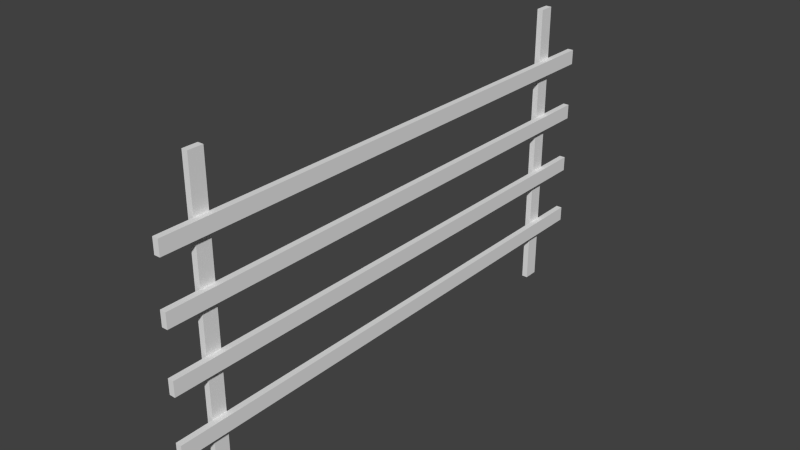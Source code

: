 # Source: Fence.blend  (saved by Blender 2.76.0; exported with 4.5.12 LTS)
import bpy
from mathutils import Matrix  # noqa: F401  (used for matrix-valued properties, if any)

bpy.ops.wm.read_factory_settings(use_empty=True)
scene = bpy.context.scene
scene.name = 'Scene'

# ---- collections
col_collection_1 = bpy.data.collections.new('Collection 1'); scene.collection.children.link(col_collection_1)

# ---- world
world_world = bpy.data.worlds.new('World'); scene.world = world_world
world_world.color = (0.05088, 0.05088, 0.05088)
world_world.use_sun_shadow = False
world_world.sun_shadow_jitter_overblur = 0.0
world_world.cycles.sampling_method = 'MANUAL'
world_world.cycles.sample_map_resolution = 256

# ---- meshes
me_cube_001 = bpy.data.meshes.new('Cube.001')
me_cube_001.from_pydata([(0.4246, 32.99, 0.075), (0.4246, -3.013, 0.075), (0.4246, 32.99, 0.125), (0.4246, -3.013, 0.125), (1.425, 32.99, 0.075), (1.425, -3.013, 0.075), (1.425, 32.99, 0.125), (1.425, -3.013, 0.125), (0.4246, 32.99, -0.125), (0.4246, -3.013, -0.125), (0.4246, 32.99, -0.075), (0.4246, -3.013, -0.075), (1.425, 32.99, -0.125), (1.425, -3.013, -0.125), (1.425, 32.99, -0.075), (1.425, -3.013, -0.075), (0.5, 33.0, 0.275), (0.5, -3.0, 0.275), (0.5, 33.0, 0.325), (0.5, -3.0, 0.325), (1.5, 33.0, 0.275), (1.5, -3.0, 0.275), (1.5, 33.0, 0.325), (1.5, -3.0, 0.325), (0.5, 33.0, -0.325), (0.5, -3.0, -0.325), (0.5, 33.0, -0.275), (0.5, -3.0, -0.275), (1.5, 33.0, -0.325), (1.5, -3.0, -0.325), (1.5, 33.0, -0.275), (1.5, -3.0, -0.275), (-0.5, 29.5, -0.5), (-0.5, 29.5, 0.5), (-0.5, 30.5, -0.5), (-0.5, 30.5, 0.5), (0.5, 29.5, -0.5), (0.5, 29.5, 0.5), (0.5, 30.5, -0.5), (0.5, 30.5, 0.5), (-0.5, -0.5, -0.5), (-0.5, -0.5, 0.5), (-0.5, 0.5, -0.5), (-0.5, 0.5, 0.5), (0.5, -0.5, -0.5), (0.5, -0.5, 0.5), (0.5, 0.5, -0.5), (0.5, 0.5, 0.5)], [], [(1, 3, 2, 0), (3, 7, 6, 2), (7, 5, 4, 6), (5, 1, 0, 4), (0, 2, 6, 4), (5, 7, 3, 1), (9, 11, 10, 8), (11, 15, 14, 10), (15, 13, 12, 14), (13, 9, 8, 12), (8, 10, 14, 12), (13, 15, 11, 9), (17, 19, 18, 16), (19, 23, 22, 18), (23, 21, 20, 22), (21, 17, 16, 20), (16, 18, 22, 20), (21, 23, 19, 17), (25, 27, 26, 24), (27, 31, 30, 26), (31, 29, 28, 30), (29, 25, 24, 28), (24, 26, 30, 28), (29, 31, 27, 25), (33, 35, 34, 32), (35, 39, 38, 34), (39, 37, 36, 38), (37, 33, 32, 36), (32, 34, 38, 36), (37, 39, 35, 33), (41, 43, 42, 40), (43, 47, 46, 42), (47, 45, 44, 46), (45, 41, 40, 44), (40, 42, 46, 44), (45, 47, 43, 41)])
_uv = me_cube_001.uv_layers.new(name='UVMap')
_uv.uv.foreach_set('vector', [0.5816, 0.06968, 0.5817, 0.06946, 0.5819, 0.06945, 0.5818, 0.06968, 0.5817, 0.06946, 0.5475, 0.02266, 0.616, 0.04453, 0.5819, 0.06945, 0.03186, 0.8559, 0.03186, 0.7617, 0.9741, 0.7617, 0.9741, 0.8559, 0.5475, 0.09461, 0.5816, 0.06968, 0.5818, 0.06968, 0.616, 0.1165, 0.5818, 0.06968, 0.5819, 0.06945, 0.616, 0.04453, 0.616, 0.1165, 0.5475, 0.09461, 0.5475, 0.02266, 0.5817, 0.06946, 0.5816, 0.06968, 0.4477, 0.06181, 0.4478, 0.06158, 0.4481, 0.06158, 0.448, 0.06181, 0.4478, 0.06158, 0.4136, 0.01478, 0.4822, 0.03665, 0.4481, 0.06158, 0.03048, 0.7319, 0.03048, 0.6376, 0.9727, 0.6376, 0.9727, 0.7319, 0.4136, 0.08674, 0.4477, 0.06181, 0.448, 0.06181, 0.4822, 0.1086, 0.448, 0.06181, 0.4481, 0.06158, 0.4822, 0.03665, 0.4822, 0.1086, 0.4136, 0.08674, 0.4136, 0.01478, 0.4478, 0.06158, 0.4477, 0.06181, 0.6978, 0.05984, 0.6978, 0.05961, 0.6981, 0.05961, 0.698, 0.05984, 0.6978, 0.05961, 0.6636, 0.01282, 0.7322, 0.03468, 0.6981, 0.05961, 0.02758, 0.9878, 0.02758, 0.8936, 0.9698, 0.8936, 0.9698, 0.9878, 0.6636, 0.08477, 0.6978, 0.05984, 0.698, 0.05984, 0.7322, 0.1066, 0.698, 0.05984, 0.6981, 0.05961, 0.7322, 0.03468, 0.7322, 0.1066, 0.6636, 0.08477, 0.6636, 0.01282, 0.6978, 0.05961, 0.6978, 0.05984, 0.3198, 0.05787, 0.3199, 0.05764, 0.3201, 0.05764, 0.32, 0.05787, 0.3199, 0.05764, 0.2857, 0.01085, 0.3542, 0.03271, 0.3201, 0.05764, 0.03233, 0.6039, 0.03233, 0.5097, 0.9745, 0.5097, 0.9745, 0.6039, 0.2857, 0.0828, 0.3198, 0.05787, 0.32, 0.05787, 0.3542, 0.1047, 0.32, 0.05787, 0.3201, 0.05764, 0.3542, 0.03271, 0.3542, 0.1047, 0.2857, 0.0828, 0.2857, 0.01085, 0.3199, 0.05764, 0.3198, 0.05787, 0.8191, 0.1878, 0.8192, 0.1876, 0.8194, 0.1876, 0.8193, 0.1878, 0.8192, 0.1876, 0.785, 0.1408, 0.8535, 0.1626, 0.8194, 0.1876, 0.9766, 0.4951, 0.8981, 0.4951, 0.8981, 0.02396, 0.9766, 0.02396, 0.785, 0.2127, 0.8191, 0.1878, 0.8193, 0.1878, 0.8535, 0.2346, 0.8193, 0.1878, 0.8194, 0.1876, 0.8535, 0.1626, 0.8535, 0.2346, 0.785, 0.2127, 0.785, 0.1408, 0.8192, 0.1876, 0.8191, 0.1878, 0.1891, 0.1898, 0.1892, 0.1895, 0.1895, 0.1895, 0.1894, 0.1898, 0.1892, 0.1895, 0.155, 0.1427, 0.2236, 0.1646, 0.1895, 0.1895, 0.09269, 0.4892, 0.01417, 0.4892, 0.01417, 0.01806, 0.09269, 0.01806, 0.155, 0.2147, 0.1891, 0.1898, 0.1894, 0.1898, 0.2236, 0.2366, 0.1894, 0.1898, 0.1895, 0.1895, 0.2236, 0.1646, 0.2236, 0.2366, 0.155, 0.2147, 0.155, 0.1427, 0.1892, 0.1895, 0.1891, 0.1898])
me_cube_001.use_remesh_preserve_volume = False
me_cube_001.use_remesh_preserve_attributes = False
me_cube_001.use_mirror_vertex_groups = False
me_cube_001.update()

# ---- objects
ob_cube = bpy.data.objects.new('Cube', me_cube_001)

# ---- transforms, parenting, visibility, modifiers, constraints
ob_cube.location = (0.0, 0.0, 50.0)
ob_cube.scale = (2.0, 5.0, 100.0)
ob_cube.lineart.crease_threshold = 0.0

# ---- collection membership
col_collection_1.objects.link(ob_cube)

# ---- scene / render settings (as saved in the file)
scene.frame_start = 1; scene.frame_end = 250; scene.frame_set(1)
scene.render.engine = 'BLENDER_EEVEE_NEXT'
scene.render.resolution_percentage = 50
scene.render.dither_intensity = 0.0
scene.cycles.use_denoising = False
scene.cycles.samples = 10
scene.cycles.sampling_pattern = 'TABULATED_SOBOL'
scene.cycles.light_sampling_threshold = 0.0
scene.cycles.use_adaptive_sampling = False
scene.cycles.use_light_tree = False
scene.cycles.blur_glossy = 0.0
scene.cycles.pixel_filter_type = 'GAUSSIAN'
scene.cycles.sample_clamp_indirect = 0.0
scene.view_settings.view_transform = 'Standard'
scene.unit_settings.scale_length = 0.01
bpy.context.view_layer.update()

# ---- added for rendering (the .blend has no active camera and no usable light): camera, sun
cam_auto = bpy.data.cameras.new('AutoCamera')
cam_auto.lens = 50.0
cam_auto.sensor_width = 36.0
cam_auto.clip_end = 3345.07
ob_auto_camera = bpy.data.objects.new('AutoCamera', cam_auto)
scene.collection.objects.link(ob_auto_camera)
ob_auto_camera.location = (191.603, -153.755, 202.482)
ob_auto_camera.rotation_euler = (1.09748, -7.21219e-08, 0.694738)
scene.camera = ob_auto_camera
light_auto_sun = bpy.data.lights.new('AutoSun', 'SUN')
light_auto_sun.energy = 3.0
light_auto_sun.angle = 0.0523599
ob_auto_sun = bpy.data.objects.new('AutoSun', light_auto_sun)
scene.collection.objects.link(ob_auto_sun)
ob_auto_sun.rotation_euler = (0.872665, 0.174533, 0.523599)
bpy.context.view_layer.update()
